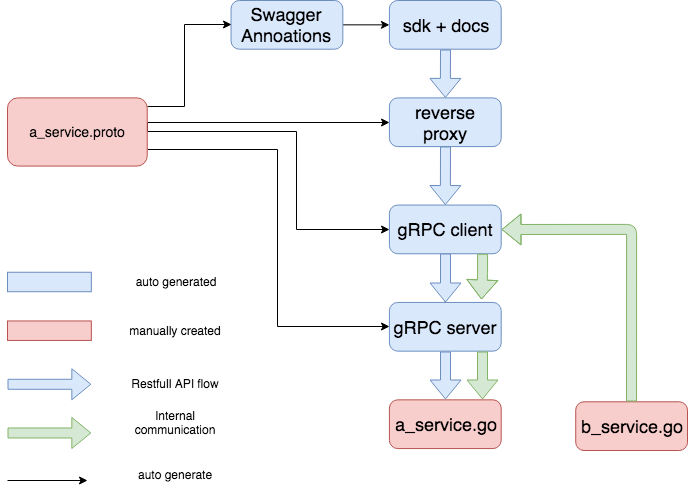

The diagram above was exported from draw.io. Its source (the exported page's mxGraphModel, read from the mxfile embedded in the PNG):
<mxGraphModel dx="1034" dy="651" grid="1" gridSize="10" guides="1" tooltips="1" connect="1" arrows="1" fold="1" page="1" pageScale="1" pageWidth="826" pageHeight="1169" math="0" shadow="0">
  <root>
    <mxCell id="0" />
    <mxCell id="1" parent="0" />
    <mxCell id="IOhro_djtBm2Lmx9vz2p-2" value="" style="group" vertex="1" connectable="0" parent="1">
      <mxGeometry x="70" y="110" width="680" height="450" as="geometry" />
    </mxCell>
    <mxCell id="fJaw2_BceTebiVIXfGD8-4" value="&lt;font style=&quot;font-size: 18px&quot;&gt;reverse proxy&lt;/font&gt;" style="rounded=1;whiteSpace=wrap;html=1;arcSize=17;fillColor=#dae8fc;strokeColor=#6c8ebf;" parent="IOhro_djtBm2Lmx9vz2p-2" vertex="1">
      <mxGeometry x="381.917808219178" y="97.40259740259741" width="111.78082191780821" height="48.701298701298704" as="geometry" />
    </mxCell>
    <mxCell id="fJaw2_BceTebiVIXfGD8-53" value="&lt;font style=&quot;font-size: 18px&quot;&gt;sdk + docs&lt;/font&gt;" style="rounded=1;whiteSpace=wrap;html=1;arcSize=17;fillColor=#dae8fc;strokeColor=#6c8ebf;" parent="IOhro_djtBm2Lmx9vz2p-2" vertex="1">
      <mxGeometry x="381.917808219178" width="111.78082191780821" height="48.701298701298704" as="geometry" />
    </mxCell>
    <mxCell id="fJaw2_BceTebiVIXfGD8-77" value="" style="edgeStyle=orthogonalEdgeStyle;rounded=0;orthogonalLoop=1;jettySize=auto;html=1;" parent="IOhro_djtBm2Lmx9vz2p-2" source="fJaw2_BceTebiVIXfGD8-75" target="fJaw2_BceTebiVIXfGD8-53" edge="1">
      <mxGeometry relative="1" as="geometry" />
    </mxCell>
    <mxCell id="fJaw2_BceTebiVIXfGD8-75" value="&lt;span style=&quot;font-size: 18px&quot;&gt;Swagger Annoations&lt;/span&gt;" style="rounded=1;whiteSpace=wrap;html=1;arcSize=17;fillColor=#dae8fc;strokeColor=#6c8ebf;" parent="IOhro_djtBm2Lmx9vz2p-2" vertex="1">
      <mxGeometry x="223.56164383561642" width="111.78082191780821" height="48.701298701298704" as="geometry" />
    </mxCell>
    <mxCell id="fJaw2_BceTebiVIXfGD8-47" value="&lt;font style=&quot;font-size: 18px&quot;&gt;gRPC client&lt;/font&gt;" style="rounded=1;whiteSpace=wrap;html=1;arcSize=17;fillColor=#dae8fc;strokeColor=#6c8ebf;" parent="IOhro_djtBm2Lmx9vz2p-2" vertex="1">
      <mxGeometry x="381.917808219178" y="204.54545454545453" width="111.78082191780821" height="48.701298701298704" as="geometry" />
    </mxCell>
    <mxCell id="fJaw2_BceTebiVIXfGD8-96" value="" style="edgeStyle=orthogonalEdgeStyle;rounded=0;orthogonalLoop=1;jettySize=auto;html=1;" parent="IOhro_djtBm2Lmx9vz2p-2" source="fJaw2_BceTebiVIXfGD8-5" target="fJaw2_BceTebiVIXfGD8-47" edge="1">
      <mxGeometry relative="1" as="geometry" />
    </mxCell>
    <mxCell id="fJaw2_BceTebiVIXfGD8-5" value="&lt;span style=&quot;font-size: 18px&quot;&gt;gRPC server&lt;/span&gt;" style="rounded=1;whiteSpace=wrap;html=1;arcSize=17;fillColor=#dae8fc;strokeColor=#6c8ebf;direction=west;" parent="IOhro_djtBm2Lmx9vz2p-2" vertex="1">
      <mxGeometry x="381.917808219178" y="301.94805194805195" width="111.78082191780821" height="48.701298701298704" as="geometry" />
    </mxCell>
    <mxCell id="fJaw2_BceTebiVIXfGD8-9" value="&lt;span style=&quot;font-size: 18px&quot;&gt;a_service.go&lt;/span&gt;" style="rounded=1;whiteSpace=wrap;html=1;arcSize=17;fillColor=#f8cecc;strokeColor=#b85450;" parent="IOhro_djtBm2Lmx9vz2p-2" vertex="1">
      <mxGeometry x="381.917808219178" y="399.35064935064935" width="111.78082191780821" height="48.701298701298704" as="geometry" />
    </mxCell>
    <mxCell id="fJaw2_BceTebiVIXfGD8-25" style="edgeStyle=orthogonalEdgeStyle;rounded=0;orthogonalLoop=1;jettySize=auto;html=1;exitX=1;exitY=0.75;exitDx=0;exitDy=0;entryX=1;entryY=0.5;entryDx=0;entryDy=0;" parent="IOhro_djtBm2Lmx9vz2p-2" source="fJaw2_BceTebiVIXfGD8-17" target="fJaw2_BceTebiVIXfGD8-5" edge="1">
      <mxGeometry relative="1" as="geometry">
        <mxPoint x="204.93150684931507" y="311.68831168831167" as="targetPoint" />
        <Array as="points">
          <mxPoint x="270.13698630136986" y="149.02597402597402" />
          <mxPoint x="270.13698630136986" y="326.2987012987013" />
        </Array>
      </mxGeometry>
    </mxCell>
    <mxCell id="fJaw2_BceTebiVIXfGD8-26" style="edgeStyle=orthogonalEdgeStyle;rounded=0;orthogonalLoop=1;jettySize=auto;html=1;exitX=1;exitY=0.5;exitDx=0;exitDy=0;entryX=0;entryY=0.5;entryDx=0;entryDy=0;" parent="IOhro_djtBm2Lmx9vz2p-2" source="fJaw2_BceTebiVIXfGD8-17" target="fJaw2_BceTebiVIXfGD8-4" edge="1">
      <mxGeometry relative="1" as="geometry">
        <Array as="points">
          <mxPoint x="139.72602739726028" y="121.75324675324676" />
        </Array>
      </mxGeometry>
    </mxCell>
    <mxCell id="fJaw2_BceTebiVIXfGD8-28" style="edgeStyle=orthogonalEdgeStyle;rounded=0;orthogonalLoop=1;jettySize=auto;html=1;exitX=1;exitY=0.129;exitDx=0;exitDy=0;exitPerimeter=0;entryX=0;entryY=0.5;entryDx=0;entryDy=0;" parent="IOhro_djtBm2Lmx9vz2p-2" source="fJaw2_BceTebiVIXfGD8-17" target="fJaw2_BceTebiVIXfGD8-75" edge="1">
      <mxGeometry relative="1" as="geometry">
        <mxPoint x="214.24657534246575" y="24.350649350649352" as="targetPoint" />
        <Array as="points">
          <mxPoint x="176.986301369863" y="106.16883116883116" />
          <mxPoint x="176.986301369863" y="24.350649350649352" />
        </Array>
      </mxGeometry>
    </mxCell>
    <mxCell id="fJaw2_BceTebiVIXfGD8-51" value="" style="edgeStyle=orthogonalEdgeStyle;rounded=0;orthogonalLoop=1;jettySize=auto;html=1;exitX=1;exitY=0.5;exitDx=0;exitDy=0;entryX=0;entryY=0.5;entryDx=0;entryDy=0;" parent="IOhro_djtBm2Lmx9vz2p-2" source="fJaw2_BceTebiVIXfGD8-17" target="fJaw2_BceTebiVIXfGD8-47" edge="1">
      <mxGeometry relative="1" as="geometry">
        <mxPoint x="344.6575342465753" y="233.76623376623377" as="targetPoint" />
        <Array as="points">
          <mxPoint x="288.7671232876712" y="131.4935064935065" />
          <mxPoint x="288.7671232876712" y="228.89610389610388" />
        </Array>
      </mxGeometry>
    </mxCell>
    <mxCell id="fJaw2_BceTebiVIXfGD8-17" value="&lt;font style=&quot;font-size: 14px&quot;&gt;a_service.proto&lt;/font&gt;" style="rounded=1;whiteSpace=wrap;html=1;fillColor=#f8cecc;strokeColor=#b85450;" parent="IOhro_djtBm2Lmx9vz2p-2" vertex="1">
      <mxGeometry y="97.40259740259741" width="139.72602739726028" height="68.18181818181819" as="geometry" />
    </mxCell>
    <mxCell id="fJaw2_BceTebiVIXfGD8-64" value="&lt;span style=&quot;font-size: 18px&quot;&gt;b_service.go&lt;/span&gt;" style="rounded=1;whiteSpace=wrap;html=1;arcSize=17;fillColor=#f8cecc;strokeColor=#b85450;" parent="IOhro_djtBm2Lmx9vz2p-2" vertex="1">
      <mxGeometry x="568.2191780821918" y="401.2987012987013" width="111.78082191780821" height="48.701298701298704" as="geometry" />
    </mxCell>
    <mxCell id="fJaw2_BceTebiVIXfGD8-73" value="" style="rounded=0;whiteSpace=wrap;html=1;fillColor=#dae8fc;strokeColor=#6c8ebf;" parent="IOhro_djtBm2Lmx9vz2p-2" vertex="1">
      <mxGeometry y="271.75324675324674" width="83.83561643835615" height="19.48051948051948" as="geometry" />
    </mxCell>
    <mxCell id="fJaw2_BceTebiVIXfGD8-74" value="auto generated" style="text;html=1;strokeColor=none;fillColor=none;align=center;verticalAlign=middle;whiteSpace=wrap;rounded=0;" parent="IOhro_djtBm2Lmx9vz2p-2" vertex="1">
      <mxGeometry x="102.46575342465754" y="271.75324675324674" width="130.41095890410958" height="19.48051948051948" as="geometry" />
    </mxCell>
    <mxCell id="fJaw2_BceTebiVIXfGD8-85" value="" style="rounded=0;whiteSpace=wrap;html=1;fillColor=#f8cecc;strokeColor=#b85450;" parent="IOhro_djtBm2Lmx9vz2p-2" vertex="1">
      <mxGeometry y="320.45454545454544" width="83.83561643835615" height="19.48051948051948" as="geometry" />
    </mxCell>
    <mxCell id="fJaw2_BceTebiVIXfGD8-86" value="manually created" style="text;html=1;strokeColor=none;fillColor=none;align=center;verticalAlign=middle;whiteSpace=wrap;rounded=0;" parent="IOhro_djtBm2Lmx9vz2p-2" vertex="1">
      <mxGeometry x="102.46575342465754" y="320.45454545454544" width="130.41095890410958" height="19.48051948051948" as="geometry" />
    </mxCell>
    <mxCell id="fJaw2_BceTebiVIXfGD8-87" value="Restfull API flow" style="text;html=1;strokeColor=none;fillColor=none;align=center;verticalAlign=middle;whiteSpace=wrap;rounded=0;" parent="IOhro_djtBm2Lmx9vz2p-2" vertex="1">
      <mxGeometry x="116.43835616438355" y="373.538961038961" width="102.46575342465754" height="19.48051948051948" as="geometry" />
    </mxCell>
    <mxCell id="fJaw2_BceTebiVIXfGD8-91" value="Internal communication" style="text;html=1;strokeColor=none;fillColor=none;align=center;verticalAlign=middle;whiteSpace=wrap;rounded=0;" parent="IOhro_djtBm2Lmx9vz2p-2" vertex="1">
      <mxGeometry x="116.43835616438355" y="412.5" width="102.46575342465754" height="19.48051948051948" as="geometry" />
    </mxCell>
    <mxCell id="fJaw2_BceTebiVIXfGD8-92" value="" style="shape=flexArrow;endArrow=classic;html=1;exitX=0.5;exitY=1;exitDx=0;exitDy=0;fillColor=#dae8fc;strokeColor=#6c8ebf;" parent="IOhro_djtBm2Lmx9vz2p-2" source="fJaw2_BceTebiVIXfGD8-53" target="fJaw2_BceTebiVIXfGD8-4" edge="1">
      <mxGeometry width="50" height="50" relative="1" as="geometry">
        <mxPoint y="642.8571428571429" as="sourcePoint" />
        <mxPoint x="46.575342465753415" y="594.1558441558442" as="targetPoint" />
      </mxGeometry>
    </mxCell>
    <mxCell id="fJaw2_BceTebiVIXfGD8-94" value="" style="shape=flexArrow;endArrow=classic;html=1;exitX=0.5;exitY=1;exitDx=0;exitDy=0;fillColor=#dae8fc;strokeColor=#6c8ebf;" parent="IOhro_djtBm2Lmx9vz2p-2" source="fJaw2_BceTebiVIXfGD8-4" target="fJaw2_BceTebiVIXfGD8-47" edge="1">
      <mxGeometry width="50" height="50" relative="1" as="geometry">
        <mxPoint x="447.12328767123284" y="58.44155844155844" as="sourcePoint" />
        <mxPoint x="447.12328767123284" y="107.14285714285714" as="targetPoint" />
      </mxGeometry>
    </mxCell>
    <mxCell id="fJaw2_BceTebiVIXfGD8-95" value="" style="shape=flexArrow;endArrow=classic;html=1;exitX=0.5;exitY=1;exitDx=0;exitDy=0;fillColor=#dae8fc;strokeColor=#6c8ebf;entryX=0.5;entryY=1;entryDx=0;entryDy=0;" parent="IOhro_djtBm2Lmx9vz2p-2" source="fJaw2_BceTebiVIXfGD8-47" target="fJaw2_BceTebiVIXfGD8-5" edge="1">
      <mxGeometry width="50" height="50" relative="1" as="geometry">
        <mxPoint x="447.12328767123284" y="155.84415584415584" as="sourcePoint" />
        <mxPoint x="447.12328767123284" y="214.28571428571428" as="targetPoint" />
      </mxGeometry>
    </mxCell>
    <mxCell id="fJaw2_BceTebiVIXfGD8-99" value="" style="shape=flexArrow;endArrow=classic;html=1;exitX=0.5;exitY=0;exitDx=0;exitDy=0;fillColor=#dae8fc;strokeColor=#6c8ebf;entryX=0.5;entryY=0;entryDx=0;entryDy=0;" parent="IOhro_djtBm2Lmx9vz2p-2" source="fJaw2_BceTebiVIXfGD8-5" target="fJaw2_BceTebiVIXfGD8-9" edge="1">
      <mxGeometry width="50" height="50" relative="1" as="geometry">
        <mxPoint x="447.12328767123284" y="262.987012987013" as="sourcePoint" />
        <mxPoint x="447.12328767123284" y="311.68831168831167" as="targetPoint" />
      </mxGeometry>
    </mxCell>
    <mxCell id="fJaw2_BceTebiVIXfGD8-100" value="" style="shape=flexArrow;endArrow=classic;html=1;fillColor=#dae8fc;strokeColor=#6c8ebf;" parent="IOhro_djtBm2Lmx9vz2p-2" edge="1">
      <mxGeometry width="50" height="50" relative="1" as="geometry">
        <mxPoint y="383.76623376623377" as="sourcePoint" />
        <mxPoint x="83.83561643835615" y="383.76623376623377" as="targetPoint" />
      </mxGeometry>
    </mxCell>
    <mxCell id="fJaw2_BceTebiVIXfGD8-102" value="" style="shape=flexArrow;endArrow=classic;html=1;fillColor=#d5e8d4;strokeColor=#82b366;exitX=0.167;exitY=0;exitDx=0;exitDy=0;exitPerimeter=0;entryX=0.833;entryY=0;entryDx=0;entryDy=0;entryPerimeter=0;" parent="IOhro_djtBm2Lmx9vz2p-2" source="fJaw2_BceTebiVIXfGD8-5" target="fJaw2_BceTebiVIXfGD8-9" edge="1">
      <mxGeometry width="50" height="50" relative="1" as="geometry">
        <mxPoint x="356.7671232876712" y="573.7012987012987" as="sourcePoint" />
        <mxPoint x="403.3424657534246" y="573.7012987012987" as="targetPoint" />
      </mxGeometry>
    </mxCell>
    <mxCell id="fJaw2_BceTebiVIXfGD8-103" value="" style="shape=flexArrow;endArrow=classic;html=1;fillColor=#d5e8d4;strokeColor=#82b366;entryX=0.175;entryY=1.06;entryDx=0;entryDy=0;entryPerimeter=0;" parent="IOhro_djtBm2Lmx9vz2p-2" target="fJaw2_BceTebiVIXfGD8-5" edge="1">
      <mxGeometry width="50" height="50" relative="1" as="geometry">
        <mxPoint x="475.0684931506849" y="253.24675324675326" as="sourcePoint" />
        <mxPoint x="475.0684931506849" y="292.2077922077922" as="targetPoint" />
        <Array as="points">
          <mxPoint x="475.0684931506849" y="272.72727272727275" />
        </Array>
      </mxGeometry>
    </mxCell>
    <mxCell id="fJaw2_BceTebiVIXfGD8-104" value="" style="shape=flexArrow;endArrow=classic;html=1;fillColor=#d5e8d4;strokeColor=#82b366;exitX=0.5;exitY=0;exitDx=0;exitDy=0;entryX=1;entryY=0.5;entryDx=0;entryDy=0;" parent="IOhro_djtBm2Lmx9vz2p-2" source="fJaw2_BceTebiVIXfGD8-64" target="fJaw2_BceTebiVIXfGD8-47" edge="1">
      <mxGeometry width="50" height="50" relative="1" as="geometry">
        <mxPoint x="375.39726027397256" y="593.1818181818181" as="sourcePoint" />
        <mxPoint x="421.972602739726" y="593.1818181818181" as="targetPoint" />
        <Array as="points">
          <mxPoint x="624.1095890410958" y="228.89610389610388" />
        </Array>
      </mxGeometry>
    </mxCell>
    <mxCell id="fJaw2_BceTebiVIXfGD8-105" value="" style="shape=flexArrow;endArrow=classic;html=1;fillColor=#d5e8d4;strokeColor=#82b366;" parent="IOhro_djtBm2Lmx9vz2p-2" edge="1">
      <mxGeometry width="50" height="50" relative="1" as="geometry">
        <mxPoint y="432.46753246753246" as="sourcePoint" />
        <mxPoint x="83.83561643835615" y="432.46753246753246" as="targetPoint" />
      </mxGeometry>
    </mxCell>
    <mxCell id="IOhro_djtBm2Lmx9vz2p-3" value="" style="endArrow=classic;html=1;" edge="1" parent="1">
      <mxGeometry width="50" height="50" relative="1" as="geometry">
        <mxPoint x="70" y="590" as="sourcePoint" />
        <mxPoint x="150" y="590" as="targetPoint" />
      </mxGeometry>
    </mxCell>
    <mxCell id="IOhro_djtBm2Lmx9vz2p-4" value="auto generate" style="text;html=1;resizable=0;points=[];autosize=1;align=left;verticalAlign=top;spacingTop=-4;" vertex="1" parent="1">
      <mxGeometry x="199" y="575" width="90" height="20" as="geometry" />
    </mxCell>
  </root>
</mxGraphModel>